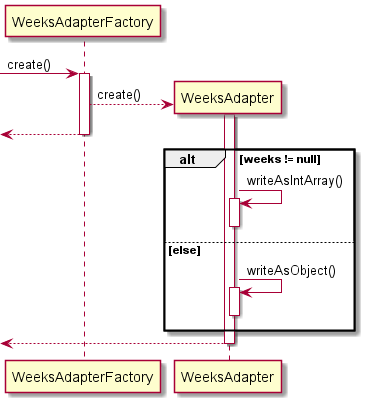

The diagram above was rendered by PlantUML. Its source (embedded in the PNG):
@startuml

[-> WeeksAdapterFactory : create()
activate WeeksAdapterFactory

WeeksAdapterFactory --> WeeksAdapter** : create()
activate WeeksAdapter

<-- WeeksAdapterFactory
deactivate WeeksAdapterFactory

alt weeks != null
    WeeksAdapter -> WeeksAdapter : writeAsIntArray()
    activate WeeksAdapter
    deactivate WeeksAdapter
else else
    WeeksAdapter -> WeeksAdapter : writeAsObject()
    activate WeeksAdapter
    deactivate WeeksAdapter
end

<-- WeeksAdapter
deactivate WeeksAdapter

@enduml